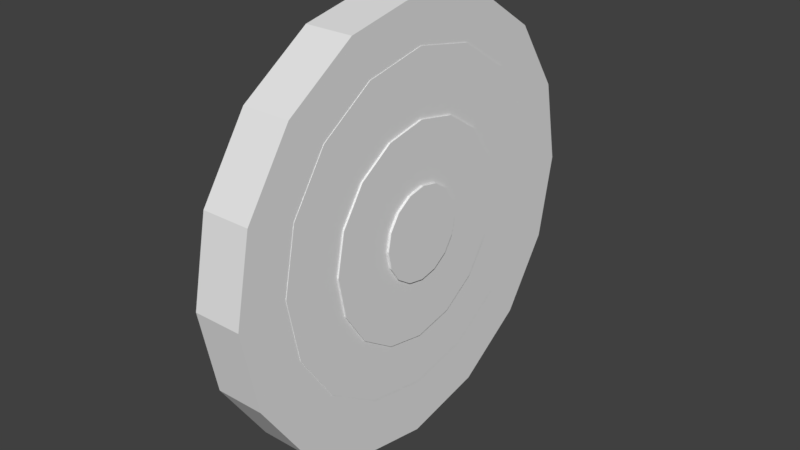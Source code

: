 # Source: Target.blend  (saved by Blender 2.79.0; exported with 4.5.12 LTS)
import bpy
from mathutils import Matrix  # noqa: F401  (used for matrix-valued properties, if any)

bpy.ops.wm.read_factory_settings(use_empty=True)
scene = bpy.context.scene
scene.name = 'Scene'

# ---- collections
col_collection_1 = bpy.data.collections.new('Collection 1'); scene.collection.children.link(col_collection_1)

# ---- materials (node trees are filled in below, after node groups)
mat_material = bpy.data.materials.new('Material')
mat_material.alpha_threshold = 0.0
mat_material.use_transparent_shadow = False
mat_material.roughness = 0.5
mat_material.line_color = (0.0, 0.0, 0.0, 1.0)

# ---- material node trees

# ---- world
world_world = bpy.data.worlds.new('World'); scene.world = world_world
world_world.color = (0.05088, 0.05088, 0.05088)
world_world.use_sun_shadow = False
world_world.sun_shadow_jitter_overblur = 0.0
world_world.cycles.sampling_method = 'MANUAL'

# ---- meshes
me_cube = bpy.data.meshes.new('Cube')
me_cube.from_pydata([(-0.1667, 1.5, 1.676e-07), (0.1667, 1.5, 7.823e-08), (-0.1667, 1.386, -0.574), (0.1667, 1.386, -0.574), (-0.1667, 1.061, -1.061), (0.1667, 1.061, -1.061), (-0.1667, 0.574, -1.386), (0.1667, 0.574, -1.386), (-0.1667, -6.557e-08, -1.5), (0.1667, -6.557e-08, -1.5), (-0.1667, -0.574, -1.386), (0.1667, -0.574, -1.386), (-0.1667, -1.061, -1.061), (0.1667, -1.061, -1.061), (-0.1667, -1.386, -0.574), (0.1667, -1.386, -0.574), (-0.1667, -1.5, -1.118e-08), (0.1667, -1.5, -1.9e-07), (-0.1667, -1.386, 0.574), (0.1667, -1.386, 0.574), (-0.1667, -1.061, 1.061), (0.1667, -1.061, 1.061), (-0.1667, -0.574, 1.386), (0.1667, -0.574, 1.386), (-0.1667, 1.789e-08, 1.5), (0.1667, 1.789e-08, 1.5), (-0.1667, 0.574, 1.386), (0.1667, 0.574, 1.386), (-0.1667, 1.061, 1.061), (0.1667, 1.061, 1.061), (-0.1667, 1.386, 0.574), (0.1667, 1.386, 0.574)], [], [(0, 1, 3, 2), (2, 3, 5, 4), (4, 5, 7, 6), (6, 7, 9, 8), (8, 9, 11, 10), (10, 11, 13, 12), (12, 13, 15, 14), (14, 15, 17, 16), (16, 17, 19, 18), (18, 19, 21, 20), (20, 21, 23, 22), (22, 23, 25, 24), (24, 25, 27, 26), (26, 27, 29, 28), (3, 1, 31, 29, 27, 25, 23, 21, 19, 17, 15, 13, 11, 9, 7, 5), (28, 29, 31, 30), (30, 31, 1, 0), (0, 2, 4, 6, 8, 10, 12, 14, 16, 18, 20, 22, 24, 26, 28, 30)])
me_cube.materials.append(mat_material)
me_cube.use_remesh_preserve_volume = False
me_cube.use_remesh_preserve_attributes = False
me_cube.use_mirror_vertex_groups = False
me_cube.update()
me_cylinder_002 = bpy.data.meshes.new('Cylinder.002')
me_cylinder_002.from_pydata([(0.1159, 0.3216, 5.35e-08), (0.1976, 0.3216, 3.433e-08), (0.1159, 0.2971, -0.1231), (0.1976, 0.2971, -0.1231), (0.1159, 0.2274, -0.2274), (0.1976, 0.2274, -0.2274), (0.1159, 0.1231, -0.2971), (0.1976, 0.1231, -0.2971), (0.1159, -1.406e-08, -0.3216), (0.1976, -1.406e-08, -0.3216), (0.1159, -0.1231, -0.2971), (0.1976, -0.1231, -0.2971), (0.1159, -0.2274, -0.2274), (0.1976, -0.2274, -0.2274), (0.1159, -0.2971, -0.1231), (0.1976, -0.2971, -0.1231), (0.1159, -0.3216, 1.516e-08), (0.1976, -0.3216, -2.317e-08), (0.1159, -0.2971, 0.1231), (0.1976, -0.2971, 0.1231), (0.1159, -0.2274, 0.2274), (0.1976, -0.2274, 0.2274), (0.1159, -0.1231, 0.2971), (0.1976, -0.1231, 0.2971), (0.1159, 3.835e-09, 0.3216), (0.1976, 3.835e-09, 0.3216), (0.1159, 0.1231, 0.2971), (0.1976, 0.1231, 0.2971), (0.1159, 0.2274, 0.2274), (0.1976, 0.2274, 0.2274), (0.1159, 0.2971, 0.1231), (0.1976, 0.2971, 0.1231)], [], [(0, 1, 3, 2), (2, 3, 5, 4), (4, 5, 7, 6), (6, 7, 9, 8), (8, 9, 11, 10), (10, 11, 13, 12), (12, 13, 15, 14), (14, 15, 17, 16), (16, 17, 19, 18), (18, 19, 21, 20), (20, 21, 23, 22), (22, 23, 25, 24), (24, 25, 27, 26), (26, 27, 29, 28), (3, 1, 31, 29, 27, 25, 23, 21, 19, 17, 15, 13, 11, 9, 7, 5), (28, 29, 31, 30), (30, 31, 1, 0), (0, 2, 4, 6, 8, 10, 12, 14, 16, 18, 20, 22, 24, 26, 28, 30)])
me_cylinder_002.use_remesh_preserve_volume = False
me_cylinder_002.use_remesh_preserve_attributes = False
me_cylinder_002.use_mirror_vertex_groups = False
me_cylinder_002.update()
me_cylinder_001 = bpy.data.meshes.new('Cylinder.001')
me_cylinder_001.from_pydata([(-0.02725, 0.7439, 9.628e-08), (0.181, 0.7439, 5.194e-08), (-0.02725, 0.6873, -0.2847), (0.181, 0.6873, -0.2847), (-0.02725, 0.526, -0.526), (0.181, 0.526, -0.526), (-0.02725, 0.2847, -0.6873), (0.181, 0.2847, -0.6873), (-0.02725, -3.609e-08, -0.7439), (0.181, -3.609e-08, -0.7439), (-0.02725, -0.2847, -0.6873), (0.181, -0.2847, -0.6873), (-0.02725, -0.526, -0.526), (0.181, -0.526, -0.526), (-0.02725, -0.6873, -0.2847), (0.181, -0.6873, -0.2847), (-0.02725, -0.7439, 7.6e-09), (0.181, -0.7439, -8.109e-08), (-0.02725, -0.6873, 0.2847), (0.181, -0.6873, 0.2847), (-0.02725, -0.526, 0.526), (0.181, -0.526, 0.526), (-0.02725, -0.2847, 0.6873), (0.181, -0.2847, 0.6873), (-0.02725, 5.302e-09, 0.7439), (0.181, 5.302e-09, 0.7439), (-0.02725, 0.2847, 0.6873), (0.181, 0.2847, 0.6873), (-0.02725, 0.526, 0.526), (0.181, 0.526, 0.526), (-0.02725, 0.6873, 0.2847), (0.181, 0.6873, 0.2847)], [], [(0, 1, 3, 2), (2, 3, 5, 4), (4, 5, 7, 6), (6, 7, 9, 8), (8, 9, 11, 10), (10, 11, 13, 12), (12, 13, 15, 14), (14, 15, 17, 16), (16, 17, 19, 18), (18, 19, 21, 20), (20, 21, 23, 22), (22, 23, 25, 24), (24, 25, 27, 26), (26, 27, 29, 28), (3, 1, 31, 29, 27, 25, 23, 21, 19, 17, 15, 13, 11, 9, 7, 5), (28, 29, 31, 30), (30, 31, 1, 0), (0, 2, 4, 6, 8, 10, 12, 14, 16, 18, 20, 22, 24, 26, 28, 30)])
me_cylinder_001.use_remesh_preserve_volume = False
me_cylinder_001.use_remesh_preserve_attributes = False
me_cylinder_001.use_mirror_vertex_groups = False
me_cylinder_001.update()
me_cylinder = bpy.data.meshes.new('Cylinder')
me_cylinder.from_pydata([(-0.05537, 0.9129, 0.3102), (0.1348, 0.9129, 0.3102), (-0.05537, 0.8434, -3.044), (0.1348, 0.8434, -3.044), (-0.05537, 0.6455, -5.887), (0.1348, 0.6455, -5.887), (-0.05537, 0.3494, -7.787), (0.1348, 0.3494, -7.787), (-0.05537, -3.861e-08, -8.454), (0.1348, -3.861e-08, -8.454), (-0.05537, -0.3494, -7.787), (0.1348, -0.3494, -7.787), (-0.05537, -0.6455, -5.887), (0.1348, -0.6455, -5.887), (-0.05537, -0.8434, -3.044), (0.1348, -0.8434, -3.044), (-0.05537, -0.9129, 0.3102), (0.1348, -0.9129, 0.3102), (-0.05537, -0.8434, 3.664), (0.1348, -0.8434, 3.664), (-0.05537, -0.6455, 6.507), (0.1348, -0.6455, 6.507), (-0.05537, -0.3494, 8.407), (0.1348, -0.3494, 8.407), (-0.05537, 1.218e-08, 9.074), (0.1348, 1.218e-08, 9.074), (-0.05537, 0.3494, 8.407), (0.1348, 0.3494, 8.407), (-0.05537, 0.6455, 6.507), (0.1348, 0.6455, 6.507), (-0.05537, 0.8434, 3.664), (0.1348, 0.8434, 3.664)], [], [(0, 1, 3, 2), (2, 3, 5, 4), (4, 5, 7, 6), (6, 7, 9, 8), (8, 9, 11, 10), (10, 11, 13, 12), (12, 13, 15, 14), (14, 15, 17, 16), (16, 17, 19, 18), (18, 19, 21, 20), (20, 21, 23, 22), (22, 23, 25, 24), (24, 25, 27, 26), (26, 27, 29, 28), (3, 1, 31, 29, 27, 25, 23, 21, 19, 17, 15, 13, 11, 9, 7, 5), (28, 29, 31, 30), (30, 31, 1, 0), (0, 2, 4, 6, 8, 10, 12, 14, 16, 18, 20, 22, 24, 26, 28, 30)])
me_cylinder.use_remesh_preserve_volume = False
me_cylinder.use_remesh_preserve_attributes = False
me_cylinder.use_mirror_vertex_groups = False
me_cylinder.update()

# ---- objects
ob_target = bpy.data.objects.new('Target', me_cube)
ob_targetpart3 = bpy.data.objects.new('TargetPart3', me_cylinder_002)
ob_targetpart2 = bpy.data.objects.new('TargetPart2', me_cylinder_001)
ob_targetpart1 = bpy.data.objects.new('TargetPart1', me_cylinder)

# ---- transforms, parenting, visibility, modifiers, constraints
ob_target.location = (0.0, 0.0, 0.0)
ob_target.lock_rotations_4d = False
ob_target.empty_display_type = 'ARROWS'
ob_target.lineart.crease_threshold = 0.0
ob_targetpart3.parent = ob_target
ob_targetpart3.location = (0.0, 0.0, 0.0)
ob_targetpart3.lineart.crease_threshold = 0.0
ob_targetpart2.parent = ob_target
ob_targetpart2.location = (0.0, 0.0, 0.0)
ob_targetpart2.lineart.crease_threshold = 0.0
ob_targetpart1.parent = ob_target
ob_targetpart1.location = (0.0, 0.0, 0.0)
ob_targetpart1.scale = (1.258, 1.258, 0.131)
ob_targetpart1.lineart.crease_threshold = 0.0

# ---- collection membership
col_collection_1.objects.link(ob_target)
col_collection_1.objects.link(ob_targetpart3)
col_collection_1.objects.link(ob_targetpart2)
col_collection_1.objects.link(ob_targetpart1)

# ---- scene / render settings (as saved in the file)
scene.frame_start = 1; scene.frame_end = 250; scene.frame_set(1)
scene.render.engine = 'BLENDER_EEVEE_NEXT'
scene.render.resolution_percentage = 50
scene.render.dither_intensity = 0.0
scene.cycles.use_denoising = False
scene.cycles.samples = 128
scene.cycles.sampling_pattern = 'TABULATED_SOBOL'
scene.cycles.use_adaptive_sampling = False
scene.cycles.use_light_tree = False
scene.cycles.blur_glossy = 0.0
scene.cycles.sample_clamp_indirect = 0.0
scene.view_settings.view_transform = 'Standard'
bpy.context.view_layer.update()

# ---- added for rendering (the .blend has no active camera and no usable light): camera, sun
cam_auto = bpy.data.cameras.new('AutoCamera')
cam_auto.lens = 50.0
cam_auto.sensor_width = 36.0
cam_auto.clip_end = 1000.0
ob_auto_camera = bpy.data.objects.new('AutoCamera', cam_auto)
scene.collection.objects.link(ob_auto_camera)
ob_auto_camera.location = (3.95531, -4.72781, 3.15187)
ob_auto_camera.rotation_euler = (1.09748, -7.21219e-08, 0.694738)
scene.camera = ob_auto_camera
light_auto_sun = bpy.data.lights.new('AutoSun', 'SUN')
light_auto_sun.energy = 3.0
light_auto_sun.angle = 0.0523599
ob_auto_sun = bpy.data.objects.new('AutoSun', light_auto_sun)
scene.collection.objects.link(ob_auto_sun)
ob_auto_sun.rotation_euler = (0.872665, 0.174533, 0.523599)
bpy.context.view_layer.update()
